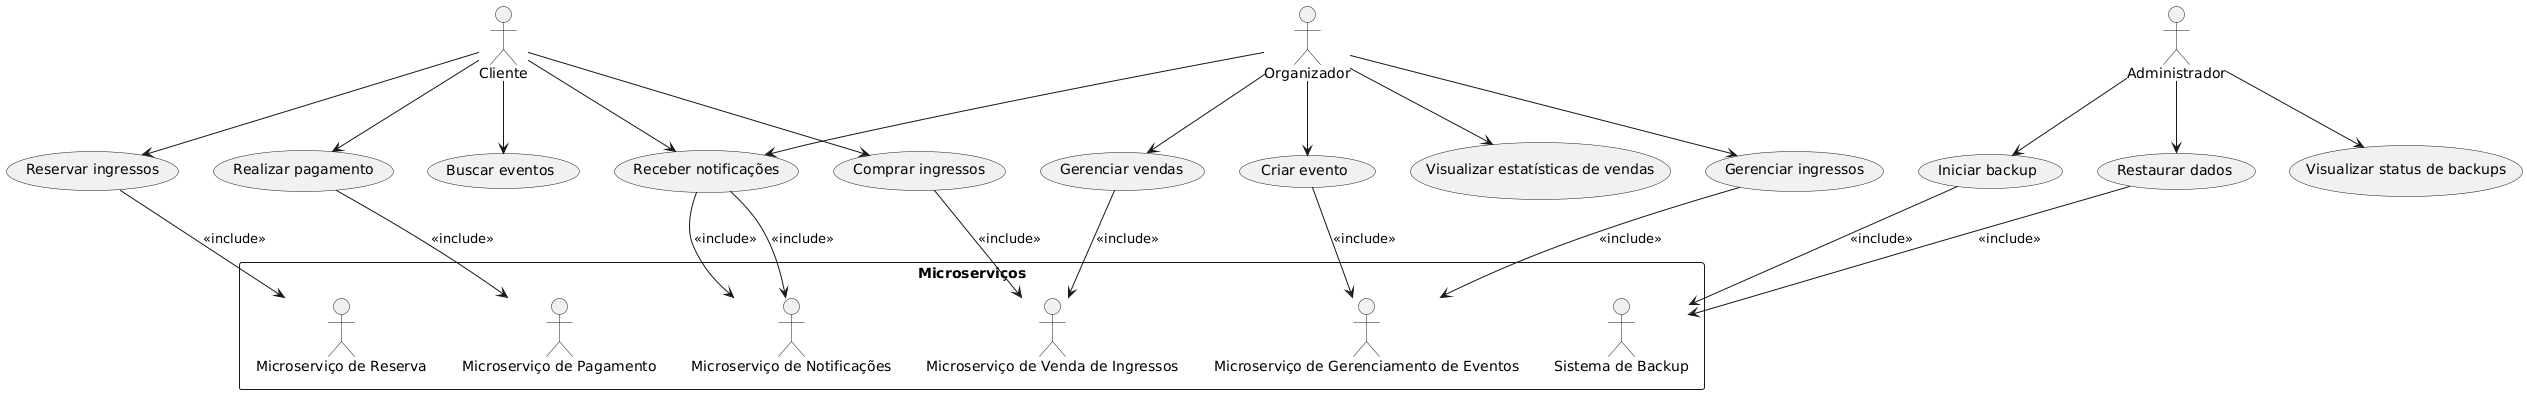

The diagram above was rendered by PlantUML. Its source (embedded in the PNG):
@startuml
actor "Cliente" as Client
actor "Organizador" as Organizer
actor "Administrador" as Admin

rectangle "Microserviços" {
    actor "Microserviço de Pagamento" as PaymentMicroservice
    actor "Microserviço de Reserva" as ReservationMicroservice
    actor "Microserviço de Gerenciamento de Eventos" as EventManagementMicroservice
    actor "Microserviço de Notificações" as NotificationMicroservice
    actor "Sistema de Backup" as BackupSystem
    actor "Microserviço de Venda de Ingressos" as TicketSalesMicroservice
}

' Casos de Uso do Cliente
Client --> (Buscar eventos)
Client --> (Reservar ingressos)
(Reservar ingressos) --> ReservationMicroservice : <<include>>
Client --> (Realizar pagamento)
(Realizar pagamento) --> PaymentMicroservice : <<include>>
Client --> (Receber notificações)
(Receber notificações) --> NotificationMicroservice : <<include>>
Client --> (Comprar ingressos)
(Comprar ingressos) --> TicketSalesMicroservice : <<include>>

' Casos de Uso do Organizador
Organizer --> (Criar evento)
(Criar evento) --> EventManagementMicroservice : <<include>>
Organizer --> (Gerenciar ingressos)
(Gerenciar ingressos) --> EventManagementMicroservice : <<include>>
Organizer --> (Visualizar estatísticas de vendas)
Organizer --> (Receber notificações)
(Receber notificações) --> NotificationMicroservice : <<include>>
Organizer --> (Gerenciar vendas)
(Gerenciar vendas) --> TicketSalesMicroservice : <<include>>

' Casos de Uso do Administrador
Admin --> (Iniciar backup)
(Iniciar backup) --> BackupSystem : <<include>>
Admin --> (Restaurar dados)
(Restaurar dados) --> BackupSystem : <<include>>
Admin --> (Visualizar status de backups)
@enduml